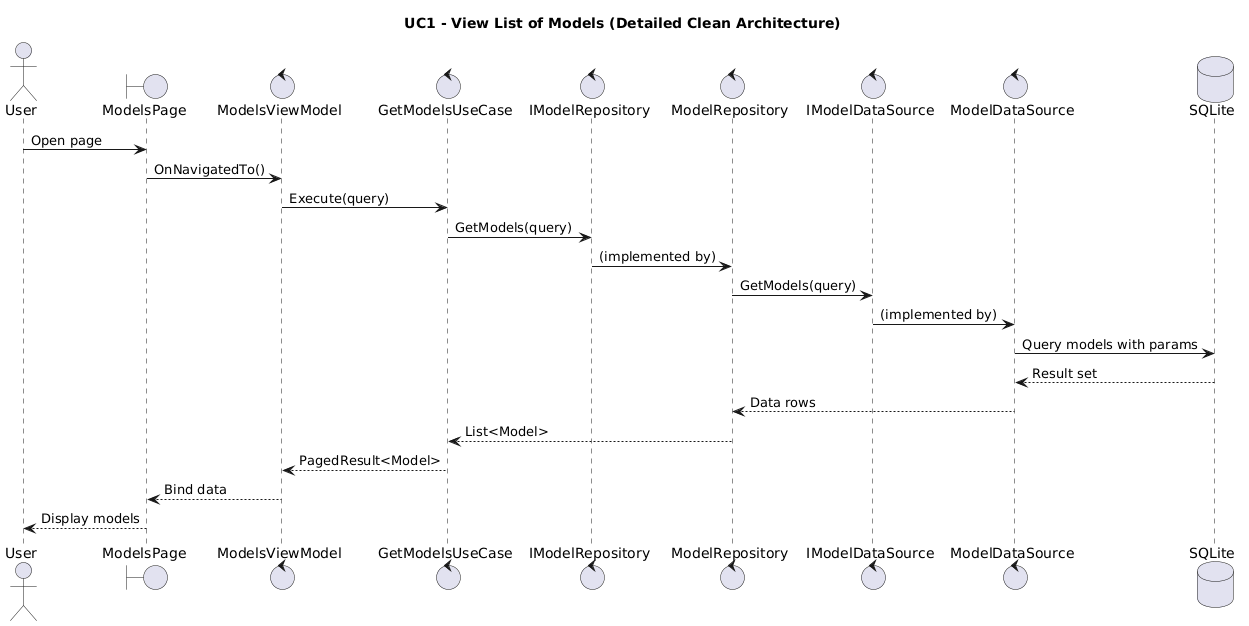

The diagram above was rendered by PlantUML. Its source (embedded in the PNG):
@startuml
title UC1 - View List of Models (Detailed Clean Architecture)

actor User

boundary ModelsPage
control ModelsViewModel

control GetModelsUseCase
control IModelRepository

control ModelRepository
control IModelDataSource
control ModelDataSource

database SQLite

User -> ModelsPage : Open page
ModelsPage -> ModelsViewModel : OnNavigatedTo()

ModelsViewModel -> GetModelsUseCase : Execute(query)

GetModelsUseCase -> IModelRepository : GetModels(query)

IModelRepository -> ModelRepository : (implemented by)

ModelRepository -> IModelDataSource : GetModels(query)

IModelDataSource -> ModelDataSource : (implemented by)

ModelDataSource -> SQLite : Query models with params
SQLite --> ModelDataSource : Result set

ModelDataSource --> ModelRepository : Data rows
ModelRepository --> GetModelsUseCase : List<Model>

GetModelsUseCase --> ModelsViewModel : PagedResult<Model>

ModelsViewModel --> ModelsPage : Bind data
ModelsPage --> User : Display models
@enduml